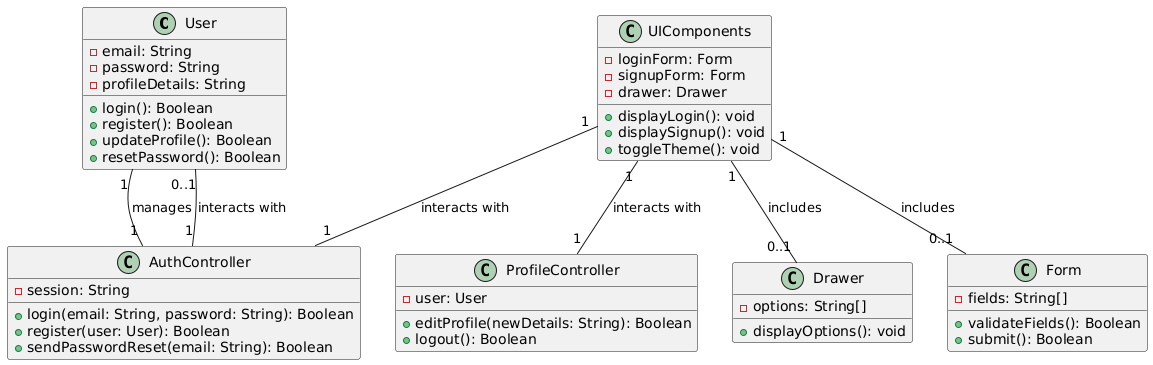

The diagram above was rendered by PlantUML. Its source (embedded in the PNG):
@startuml
' Define the User class
class User {
    - email: String
    - password: String
    - profileDetails: String
    + login(): Boolean
    + register(): Boolean
    + updateProfile(): Boolean
    + resetPassword(): Boolean
}

' Define the AuthController class
class AuthController {
    - session: String
    + login(email: String, password: String): Boolean
    + register(user: User): Boolean
    + sendPasswordReset(email: String): Boolean
}

' Define the ProfileController class
class ProfileController {
    - user: User
    + editProfile(newDetails: String): Boolean
    + logout(): Boolean
}

' Define the UIComponents class
class UIComponents {
    - loginForm: Form
    - signupForm: Form
    - drawer: Drawer
    + displayLogin(): void
    + displaySignup(): void
    + toggleTheme(): void
}

' Define the Drawer class (for the menu)
class Drawer {
    - options: String[]
    + displayOptions(): void
}

' Define the Form class (for login and signup forms)
class Form {
    - fields: String[]
    + validateFields(): Boolean
    + submit(): Boolean
}

' Associations between classes with cardinalities
User "1" -- "1" AuthController : manages
AuthController "1" -- "0..1" User : interacts with
UIComponents "1" -- "1" AuthController : interacts with
UIComponents "1" -- "1" ProfileController : interacts with
UIComponents "1" -- "0..1" Drawer : includes
UIComponents "1" -- "0..1" Form : includes
@enduml